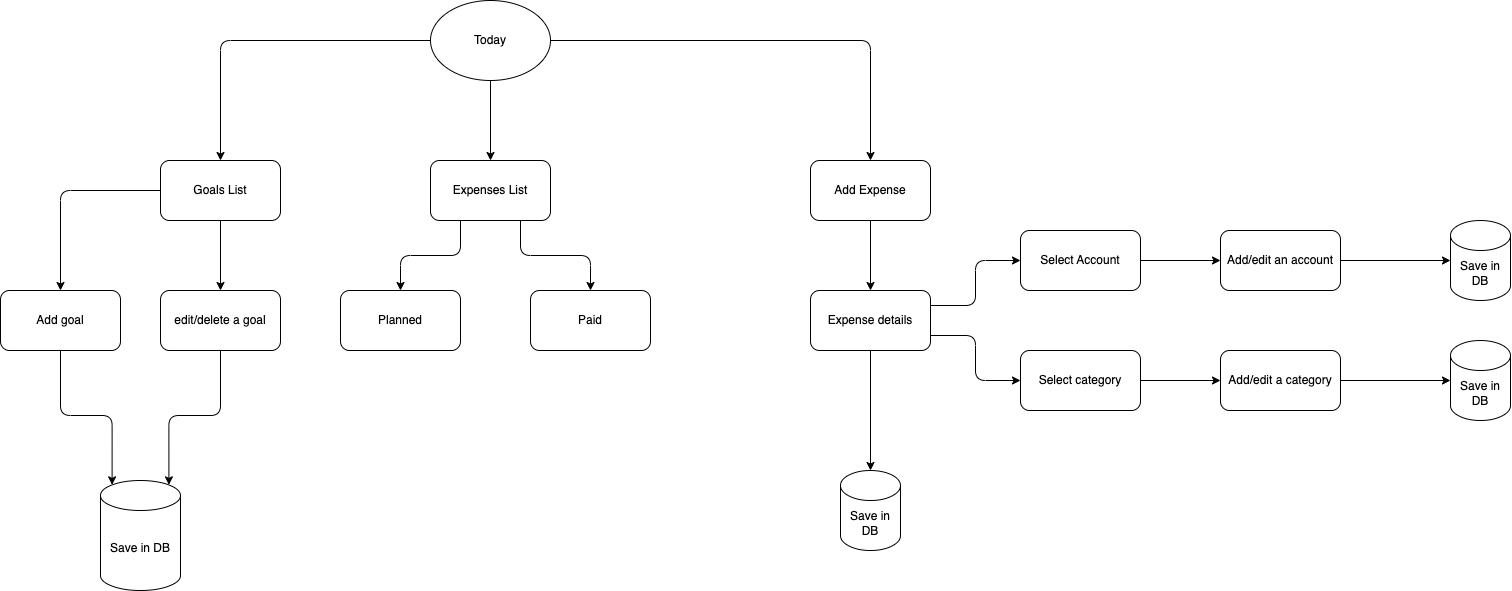

The diagram above was exported from draw.io. Its source (the exported page's mxGraphModel, read from the mxfile embedded in the PNG):
<mxGraphModel dx="734" dy="469" grid="1" gridSize="10" guides="1" tooltips="1" connect="1" arrows="1" fold="1" page="1" pageScale="1" pageWidth="827" pageHeight="1169" math="0" shadow="0">
  <root>
    <mxCell id="WIyWlLk6GJQsqaUBKTNV-0" />
    <mxCell id="WIyWlLk6GJQsqaUBKTNV-1" parent="WIyWlLk6GJQsqaUBKTNV-0" />
    <mxCell id="_3-tIBRIj9Mtgh_tKbvY-5" style="edgeStyle=orthogonalEdgeStyle;rounded=1;orthogonalLoop=1;jettySize=auto;html=1;entryX=0.5;entryY=0;entryDx=0;entryDy=0;" edge="1" parent="WIyWlLk6GJQsqaUBKTNV-1" source="_3-tIBRIj9Mtgh_tKbvY-0" target="_3-tIBRIj9Mtgh_tKbvY-2">
      <mxGeometry relative="1" as="geometry" />
    </mxCell>
    <mxCell id="_3-tIBRIj9Mtgh_tKbvY-6" style="edgeStyle=orthogonalEdgeStyle;rounded=1;orthogonalLoop=1;jettySize=auto;html=1;entryX=0.5;entryY=0;entryDx=0;entryDy=0;" edge="1" parent="WIyWlLk6GJQsqaUBKTNV-1" source="_3-tIBRIj9Mtgh_tKbvY-0" target="_3-tIBRIj9Mtgh_tKbvY-1">
      <mxGeometry relative="1" as="geometry" />
    </mxCell>
    <mxCell id="_3-tIBRIj9Mtgh_tKbvY-7" style="edgeStyle=orthogonalEdgeStyle;rounded=1;orthogonalLoop=1;jettySize=auto;html=1;exitX=1;exitY=0.5;exitDx=0;exitDy=0;" edge="1" parent="WIyWlLk6GJQsqaUBKTNV-1" source="_3-tIBRIj9Mtgh_tKbvY-0" target="_3-tIBRIj9Mtgh_tKbvY-3">
      <mxGeometry relative="1" as="geometry" />
    </mxCell>
    <mxCell id="_3-tIBRIj9Mtgh_tKbvY-0" value="Today" style="ellipse;whiteSpace=wrap;html=1;rounded=1;" vertex="1" parent="WIyWlLk6GJQsqaUBKTNV-1">
      <mxGeometry x="490" y="20" width="120" height="80" as="geometry" />
    </mxCell>
    <mxCell id="_3-tIBRIj9Mtgh_tKbvY-10" style="edgeStyle=orthogonalEdgeStyle;rounded=1;orthogonalLoop=1;jettySize=auto;html=1;" edge="1" parent="WIyWlLk6GJQsqaUBKTNV-1" source="_3-tIBRIj9Mtgh_tKbvY-1" target="_3-tIBRIj9Mtgh_tKbvY-8">
      <mxGeometry relative="1" as="geometry" />
    </mxCell>
    <mxCell id="_3-tIBRIj9Mtgh_tKbvY-11" style="edgeStyle=orthogonalEdgeStyle;rounded=1;orthogonalLoop=1;jettySize=auto;html=1;exitX=0.5;exitY=1;exitDx=0;exitDy=0;entryX=0.5;entryY=0;entryDx=0;entryDy=0;" edge="1" parent="WIyWlLk6GJQsqaUBKTNV-1" source="_3-tIBRIj9Mtgh_tKbvY-1" target="_3-tIBRIj9Mtgh_tKbvY-9">
      <mxGeometry relative="1" as="geometry" />
    </mxCell>
    <mxCell id="_3-tIBRIj9Mtgh_tKbvY-1" value="Goals List" style="rounded=1;whiteSpace=wrap;html=1;" vertex="1" parent="WIyWlLk6GJQsqaUBKTNV-1">
      <mxGeometry x="220" y="180" width="120" height="60" as="geometry" />
    </mxCell>
    <mxCell id="_3-tIBRIj9Mtgh_tKbvY-14" style="edgeStyle=orthogonalEdgeStyle;rounded=1;orthogonalLoop=1;jettySize=auto;html=1;exitX=0.25;exitY=1;exitDx=0;exitDy=0;" edge="1" parent="WIyWlLk6GJQsqaUBKTNV-1" source="_3-tIBRIj9Mtgh_tKbvY-2" target="_3-tIBRIj9Mtgh_tKbvY-12">
      <mxGeometry relative="1" as="geometry" />
    </mxCell>
    <mxCell id="_3-tIBRIj9Mtgh_tKbvY-15" style="edgeStyle=orthogonalEdgeStyle;rounded=1;orthogonalLoop=1;jettySize=auto;html=1;exitX=0.75;exitY=1;exitDx=0;exitDy=0;entryX=0.5;entryY=0;entryDx=0;entryDy=0;" edge="1" parent="WIyWlLk6GJQsqaUBKTNV-1" source="_3-tIBRIj9Mtgh_tKbvY-2" target="_3-tIBRIj9Mtgh_tKbvY-13">
      <mxGeometry relative="1" as="geometry" />
    </mxCell>
    <mxCell id="_3-tIBRIj9Mtgh_tKbvY-2" value="Expenses List" style="rounded=1;whiteSpace=wrap;html=1;" vertex="1" parent="WIyWlLk6GJQsqaUBKTNV-1">
      <mxGeometry x="490" y="180" width="120" height="60" as="geometry" />
    </mxCell>
    <mxCell id="_3-tIBRIj9Mtgh_tKbvY-21" style="edgeStyle=orthogonalEdgeStyle;rounded=1;orthogonalLoop=1;jettySize=auto;html=1;entryX=0.5;entryY=0;entryDx=0;entryDy=0;" edge="1" parent="WIyWlLk6GJQsqaUBKTNV-1" source="_3-tIBRIj9Mtgh_tKbvY-3" target="_3-tIBRIj9Mtgh_tKbvY-20">
      <mxGeometry relative="1" as="geometry" />
    </mxCell>
    <mxCell id="_3-tIBRIj9Mtgh_tKbvY-3" value="Add Expense&lt;br&gt;" style="rounded=1;whiteSpace=wrap;html=1;" vertex="1" parent="WIyWlLk6GJQsqaUBKTNV-1">
      <mxGeometry x="870" y="180" width="120" height="60" as="geometry" />
    </mxCell>
    <mxCell id="_3-tIBRIj9Mtgh_tKbvY-17" value="" style="edgeStyle=orthogonalEdgeStyle;rounded=1;orthogonalLoop=1;jettySize=auto;html=1;entryX=0.145;entryY=0;entryDx=0;entryDy=4.35;entryPerimeter=0;" edge="1" parent="WIyWlLk6GJQsqaUBKTNV-1" source="_3-tIBRIj9Mtgh_tKbvY-8" target="_3-tIBRIj9Mtgh_tKbvY-18">
      <mxGeometry relative="1" as="geometry">
        <mxPoint x="120" y="450" as="targetPoint" />
      </mxGeometry>
    </mxCell>
    <mxCell id="_3-tIBRIj9Mtgh_tKbvY-8" value="Add goal" style="rounded=1;whiteSpace=wrap;html=1;" vertex="1" parent="WIyWlLk6GJQsqaUBKTNV-1">
      <mxGeometry x="60" y="310" width="120" height="60" as="geometry" />
    </mxCell>
    <mxCell id="_3-tIBRIj9Mtgh_tKbvY-9" value="edit/delete a goal" style="rounded=1;whiteSpace=wrap;html=1;" vertex="1" parent="WIyWlLk6GJQsqaUBKTNV-1">
      <mxGeometry x="220" y="310" width="120" height="60" as="geometry" />
    </mxCell>
    <mxCell id="_3-tIBRIj9Mtgh_tKbvY-12" value="Planned" style="rounded=1;whiteSpace=wrap;html=1;" vertex="1" parent="WIyWlLk6GJQsqaUBKTNV-1">
      <mxGeometry x="400" y="310" width="120" height="60" as="geometry" />
    </mxCell>
    <mxCell id="_3-tIBRIj9Mtgh_tKbvY-13" value="Paid" style="rounded=1;whiteSpace=wrap;html=1;" vertex="1" parent="WIyWlLk6GJQsqaUBKTNV-1">
      <mxGeometry x="590" y="310" width="120" height="60" as="geometry" />
    </mxCell>
    <mxCell id="_3-tIBRIj9Mtgh_tKbvY-18" value="Save in DB" style="shape=cylinder3;whiteSpace=wrap;html=1;boundedLbl=1;backgroundOutline=1;size=15;rounded=1;" vertex="1" parent="WIyWlLk6GJQsqaUBKTNV-1">
      <mxGeometry x="160" y="500" width="80" height="110" as="geometry" />
    </mxCell>
    <mxCell id="_3-tIBRIj9Mtgh_tKbvY-19" style="edgeStyle=orthogonalEdgeStyle;rounded=1;orthogonalLoop=1;jettySize=auto;html=1;entryX=0.855;entryY=0;entryDx=0;entryDy=4.35;entryPerimeter=0;" edge="1" parent="WIyWlLk6GJQsqaUBKTNV-1" source="_3-tIBRIj9Mtgh_tKbvY-9" target="_3-tIBRIj9Mtgh_tKbvY-18">
      <mxGeometry relative="1" as="geometry" />
    </mxCell>
    <mxCell id="_3-tIBRIj9Mtgh_tKbvY-25" value="" style="edgeStyle=orthogonalEdgeStyle;rounded=1;orthogonalLoop=1;jettySize=auto;html=1;exitX=1;exitY=0.25;exitDx=0;exitDy=0;" edge="1" parent="WIyWlLk6GJQsqaUBKTNV-1" source="_3-tIBRIj9Mtgh_tKbvY-20" target="_3-tIBRIj9Mtgh_tKbvY-24">
      <mxGeometry relative="1" as="geometry" />
    </mxCell>
    <mxCell id="_3-tIBRIj9Mtgh_tKbvY-27" style="edgeStyle=orthogonalEdgeStyle;rounded=1;orthogonalLoop=1;jettySize=auto;html=1;exitX=1;exitY=0.75;exitDx=0;exitDy=0;entryX=0;entryY=0.5;entryDx=0;entryDy=0;" edge="1" parent="WIyWlLk6GJQsqaUBKTNV-1" source="_3-tIBRIj9Mtgh_tKbvY-20" target="_3-tIBRIj9Mtgh_tKbvY-22">
      <mxGeometry relative="1" as="geometry" />
    </mxCell>
    <mxCell id="_3-tIBRIj9Mtgh_tKbvY-20" value="Expense details" style="rounded=1;whiteSpace=wrap;html=1;" vertex="1" parent="WIyWlLk6GJQsqaUBKTNV-1">
      <mxGeometry x="870" y="310" width="120" height="60" as="geometry" />
    </mxCell>
    <mxCell id="_3-tIBRIj9Mtgh_tKbvY-29" value="" style="edgeStyle=orthogonalEdgeStyle;rounded=1;orthogonalLoop=1;jettySize=auto;html=1;" edge="1" parent="WIyWlLk6GJQsqaUBKTNV-1" source="_3-tIBRIj9Mtgh_tKbvY-22" target="_3-tIBRIj9Mtgh_tKbvY-28">
      <mxGeometry relative="1" as="geometry" />
    </mxCell>
    <mxCell id="_3-tIBRIj9Mtgh_tKbvY-22" value="Select category" style="rounded=1;whiteSpace=wrap;html=1;" vertex="1" parent="WIyWlLk6GJQsqaUBKTNV-1">
      <mxGeometry x="1080" y="370" width="120" height="60" as="geometry" />
    </mxCell>
    <mxCell id="_3-tIBRIj9Mtgh_tKbvY-31" style="edgeStyle=orthogonalEdgeStyle;rounded=1;orthogonalLoop=1;jettySize=auto;html=1;exitX=1;exitY=0.5;exitDx=0;exitDy=0;entryX=0;entryY=0.5;entryDx=0;entryDy=0;" edge="1" parent="WIyWlLk6GJQsqaUBKTNV-1" source="_3-tIBRIj9Mtgh_tKbvY-24" target="_3-tIBRIj9Mtgh_tKbvY-30">
      <mxGeometry relative="1" as="geometry" />
    </mxCell>
    <mxCell id="_3-tIBRIj9Mtgh_tKbvY-24" value="Select Account" style="whiteSpace=wrap;html=1;rounded=1;" vertex="1" parent="WIyWlLk6GJQsqaUBKTNV-1">
      <mxGeometry x="1080" y="250" width="120" height="60" as="geometry" />
    </mxCell>
    <mxCell id="_3-tIBRIj9Mtgh_tKbvY-28" value="Add/edit a category" style="whiteSpace=wrap;html=1;rounded=1;" vertex="1" parent="WIyWlLk6GJQsqaUBKTNV-1">
      <mxGeometry x="1280" y="370" width="120" height="60" as="geometry" />
    </mxCell>
    <mxCell id="_3-tIBRIj9Mtgh_tKbvY-35" style="edgeStyle=orthogonalEdgeStyle;rounded=1;orthogonalLoop=1;jettySize=auto;html=1;exitX=1;exitY=0.5;exitDx=0;exitDy=0;" edge="1" parent="WIyWlLk6GJQsqaUBKTNV-1" source="_3-tIBRIj9Mtgh_tKbvY-30" target="_3-tIBRIj9Mtgh_tKbvY-32">
      <mxGeometry relative="1" as="geometry" />
    </mxCell>
    <mxCell id="_3-tIBRIj9Mtgh_tKbvY-30" value="Add/edit an account" style="whiteSpace=wrap;html=1;rounded=1;" vertex="1" parent="WIyWlLk6GJQsqaUBKTNV-1">
      <mxGeometry x="1280" y="250" width="120" height="60" as="geometry" />
    </mxCell>
    <mxCell id="_3-tIBRIj9Mtgh_tKbvY-32" value="Save in DB" style="shape=cylinder3;whiteSpace=wrap;html=1;boundedLbl=1;backgroundOutline=1;size=15;rounded=1;" vertex="1" parent="WIyWlLk6GJQsqaUBKTNV-1">
      <mxGeometry x="1510" y="240" width="60" height="80" as="geometry" />
    </mxCell>
    <mxCell id="_3-tIBRIj9Mtgh_tKbvY-33" value="Save in DB" style="shape=cylinder3;whiteSpace=wrap;html=1;boundedLbl=1;backgroundOutline=1;size=15;rounded=1;" vertex="1" parent="WIyWlLk6GJQsqaUBKTNV-1">
      <mxGeometry x="1510" y="360" width="60" height="80" as="geometry" />
    </mxCell>
    <mxCell id="_3-tIBRIj9Mtgh_tKbvY-34" style="edgeStyle=orthogonalEdgeStyle;rounded=1;orthogonalLoop=1;jettySize=auto;html=1;exitX=1;exitY=0.5;exitDx=0;exitDy=0;entryX=0;entryY=0.5;entryDx=0;entryDy=0;entryPerimeter=0;" edge="1" parent="WIyWlLk6GJQsqaUBKTNV-1" source="_3-tIBRIj9Mtgh_tKbvY-28" target="_3-tIBRIj9Mtgh_tKbvY-33">
      <mxGeometry relative="1" as="geometry" />
    </mxCell>
    <mxCell id="_3-tIBRIj9Mtgh_tKbvY-36" value="Save in DB" style="shape=cylinder3;whiteSpace=wrap;html=1;boundedLbl=1;backgroundOutline=1;size=15;rounded=1;" vertex="1" parent="WIyWlLk6GJQsqaUBKTNV-1">
      <mxGeometry x="900" y="490" width="60" height="80" as="geometry" />
    </mxCell>
    <mxCell id="_3-tIBRIj9Mtgh_tKbvY-37" style="edgeStyle=orthogonalEdgeStyle;rounded=1;orthogonalLoop=1;jettySize=auto;html=1;exitX=0.5;exitY=1;exitDx=0;exitDy=0;entryX=0.5;entryY=0;entryDx=0;entryDy=0;entryPerimeter=0;" edge="1" parent="WIyWlLk6GJQsqaUBKTNV-1" source="_3-tIBRIj9Mtgh_tKbvY-20" target="_3-tIBRIj9Mtgh_tKbvY-36">
      <mxGeometry relative="1" as="geometry" />
    </mxCell>
  </root>
</mxGraphModel>